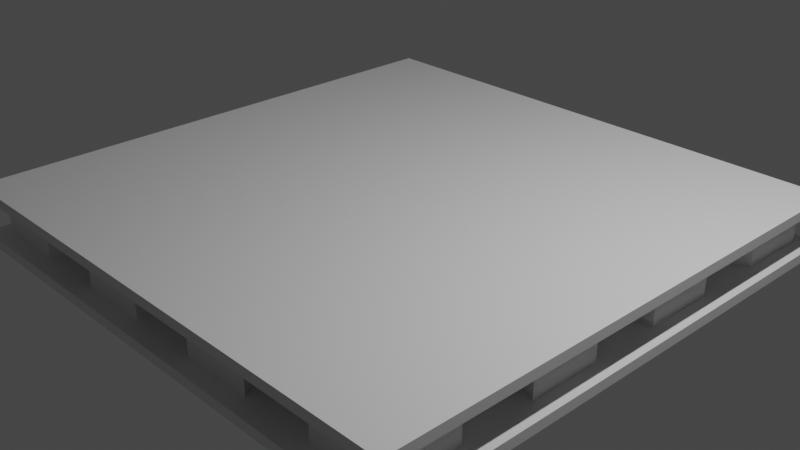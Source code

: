 # Source: platform.blend  (saved by Blender 3.4.6; exported with 4.5.12 LTS)
import bpy
from mathutils import Matrix  # noqa: F401  (used for matrix-valued properties, if any)

bpy.ops.wm.read_factory_settings(use_empty=True)
scene = bpy.context.scene
scene.name = 'Scene'

# ---- collections
col_collection = bpy.data.collections.new('Collection'); scene.collection.children.link(col_collection)

# ---- materials (node trees are filled in below, after node groups)
mat_material = bpy.data.materials.new('Material')
mat_material.alpha_threshold = 0.0
mat_material.use_transparent_shadow = False
mat_material.roughness = 0.5
mat_material.line_color = (0.0, 0.0, 0.0, 1.0)

# ---- material node trees
mat_material.use_nodes = True; mat_material.node_tree.nodes.clear()
_N = mat_material.node_tree.nodes; _L = mat_material.node_tree.links
n0 = _N.new('ShaderNodeOutputMaterial'); n0.name = 'Material Output'; n0.location = (300, 300)
n1 = _N.new('ShaderNodeBsdfPrincipled'); n1.name = 'Principled BSDF'; n1.location = (10, 300)
n1.distribution = 'GGX'
n1.subsurface_method = 'RANDOM_WALK_SKIN'
n1.inputs[3].default_value = 1.45
n1.inputs[27].default_value = (0.0, 0.0, 0.0, 1.0)
n1.inputs[28].default_value = 1.0
_L.new(n1.outputs[0], n0.inputs[0])
n0.is_active_output = True

# ---- world
world_world = bpy.data.worlds.new('World'); scene.world = world_world
world_world.use_nodes = True; world_world.node_tree.nodes.clear()
_N = world_world.node_tree.nodes; _L = world_world.node_tree.links
n0 = _N.new('ShaderNodeOutputWorld'); n0.name = 'World Output'; n0.location = (300, 300)
n1 = _N.new('ShaderNodeBackground'); n1.name = 'Background'; n1.location = (10, 300)
n1.inputs[0].default_value = (0.05088, 0.05088, 0.05088, 1.0)
_L.new(n1.outputs[0], n0.inputs[0])
n0.is_active_output = True
world_world.color = (0.05088, 0.05088, 0.05088)
world_world.use_sun_shadow = False
world_world.sun_shadow_jitter_overblur = 0.0

# ---- cameras
cam_camera = bpy.data.cameras.new('Camera')
cam_camera.clip_end = 100.0
cam_camera.ortho_scale = 7.314

# ---- lights
light_light = bpy.data.lights.new('Light', 'POINT')
light_light.transmission_factor = 0.0
light_light.energy = 1000.0
light_light.shadow_soft_size = 0.1
light_light.shadow_maximum_resolution = 0.006
light_light.use_absolute_resolution = True

# ---- meshes
me_cube = bpy.data.meshes.new('Cube')
me_cube.from_pydata([(3.006, 3.006, 0.316), (3.006, 3.006, -0.316), (3.006, -3.006, 0.316), (3.006, -3.006, -0.316), (-3.006, 3.006, 0.316), (-3.006, 3.006, -0.316), (-3.006, -3.006, 0.316), (-3.006, -3.006, -0.316), (3.006, 3.006, 0.2048), (3.006, 3.006, -0.2048), (-3.006, -3.006, -0.2048), (-3.006, -3.006, 0.2048), (3.006, -3.006, 0.2048), (3.006, -3.006, -0.2048), (-3.006, 3.006, 0.2048), (-3.006, 3.006, -0.2048), (2.819, 2.819, 0.1921), (2.819, 2.819, -0.1921), (-2.819, -2.819, -0.1921), (-2.819, -2.819, 0.1921), (2.819, -2.819, 0.1921), (2.819, -2.819, -0.1921), (-2.819, 2.819, 0.1921), (-2.819, 2.819, -0.1921), (-3.006, 2.147, -0.316), (-3.006, 1.288, -0.316), (-3.006, 0.4294, -0.316), (-3.006, -0.4294, -0.316), (-3.006, -1.288, -0.316), (-3.006, -2.147, -0.316), (3.006, 2.147, 0.316), (3.006, 1.288, 0.316), (3.006, 0.4294, 0.316), (3.006, -0.4294, 0.316), (3.006, -1.288, 0.316), (3.006, -2.147, 0.316), (-3.006, -2.147, 0.316), (-3.006, -1.288, 0.316), (-3.006, -0.4294, 0.316), (-3.006, 0.4294, 0.316), (-3.006, 1.288, 0.316), (-3.006, 2.147, 0.316), (3.006, -2.147, -0.316), (3.006, -1.288, -0.316), (3.006, -0.4294, -0.316), (3.006, 0.4294, -0.316), (3.006, 1.288, -0.316), (3.006, 2.147, -0.316), (3.006, 2.147, -0.2048), (3.006, 1.288, -0.2048), (3.006, 0.4294, -0.2048), (3.006, -0.4294, -0.2048), (3.006, -1.288, -0.2048), (3.006, -2.147, -0.2048), (3.006, 2.147, 0.2048), (3.006, 1.288, 0.2048), (3.006, 0.4294, 0.2048), (3.006, -0.4294, 0.2048), (3.006, -1.288, 0.2048), (3.006, -2.147, 0.2048), (-3.006, -2.147, -0.2048), (-3.006, -1.288, -0.2048), (-3.006, -0.4294, -0.2048), (-3.006, 0.4294, -0.2048), (-3.006, 1.288, -0.2048), (-3.006, 2.147, -0.2048), (-3.006, -2.147, 0.2048), (-3.006, -1.288, 0.2048), (-3.006, -0.4294, 0.2048), (-3.006, 0.4294, 0.2048), (-3.006, 1.288, 0.2048), (-3.006, 2.147, 0.2048), (2.819, 2.014, -0.1921), (2.819, 1.208, -0.1921), (2.819, 0.4028, -0.1921), (2.819, -0.4028, -0.1921), (2.819, -1.208, -0.1921), (2.819, -2.014, -0.1921), (2.819, 2.014, 0.1921), (2.819, 1.208, 0.1921), (2.819, 0.4028, 0.1921), (2.819, -0.4028, 0.1921), (2.819, -1.208, 0.1921), (2.819, -2.014, 0.1921), (-2.819, -2.014, -0.1921), (-2.819, -1.208, -0.1921), (-2.819, -0.4028, -0.1921), (-2.819, 0.4028, -0.1921), (-2.819, 1.208, -0.1921), (-2.819, 2.014, -0.1921), (-2.819, -2.014, 0.1921), (-2.819, -1.208, 0.1921), (-2.819, -0.4028, 0.1921), (-2.819, 0.4028, 0.1921), (-2.819, 1.208, 0.1921), (-2.819, 2.014, 0.1921), (2.147, 3.006, -0.316), (1.288, 3.006, -0.316), (0.4294, 3.006, -0.316), (-0.4294, 3.006, -0.316), (-1.288, 3.006, -0.316), (-2.147, 3.006, -0.316), (2.147, -3.006, 0.316), (1.288, -3.006, 0.316), (0.4294, -3.006, 0.316), (-0.4294, -3.006, 0.316), (-1.288, -3.006, 0.316), (-2.147, -3.006, 0.316), (-2.147, -3.006, -0.316), (-1.288, -3.006, -0.316), (-0.4294, -3.006, -0.316), (0.4294, -3.006, -0.316), (1.288, -3.006, -0.316), (2.147, -3.006, -0.316), (-2.147, 3.006, 0.316), (-1.288, 3.006, 0.316), (-0.4294, 3.006, 0.316), (0.4294, 3.006, 0.316), (1.288, 3.006, 0.316), (2.147, 3.006, 0.316), (-2.147, 3.006, -0.2048), (-1.288, 3.006, -0.2048), (-0.4294, 3.006, -0.2048), (0.4294, 3.006, -0.2048), (1.288, 3.006, -0.2048), (2.147, 3.006, -0.2048), (-2.147, 3.006, 0.2048), (-1.288, 3.006, 0.2048), (-0.4294, 3.006, 0.2048), (0.4294, 3.006, 0.2048), (1.288, 3.006, 0.2048), (2.147, 3.006, 0.2048), (2.147, -3.006, -0.2048), (1.288, -3.006, -0.2048), (0.4294, -3.006, -0.2048), (-0.4294, -3.006, -0.2048), (-1.288, -3.006, -0.2048), (-2.147, -3.006, -0.2048), (2.147, -3.006, 0.2048), (1.288, -3.006, 0.2048), (0.4294, -3.006, 0.2048), (-0.4294, -3.006, 0.2048), (-1.288, -3.006, 0.2048), (-2.147, -3.006, 0.2048), (-2.014, 2.819, -0.1921), (-1.208, 2.819, -0.1921), (-0.4028, 2.819, -0.1921), (0.4028, 2.819, -0.1921), (1.208, 2.819, -0.1921), (2.014, 2.819, -0.1921), (-2.014, 2.819, 0.1921), (-1.208, 2.819, 0.1921), (-0.4028, 2.819, 0.1921), (0.4028, 2.819, 0.1921), (1.208, 2.819, 0.1921), (2.014, 2.819, 0.1921), (2.014, -2.819, -0.1921), (1.208, -2.819, -0.1921), (0.4028, -2.819, -0.1921), (-0.4028, -2.819, -0.1921), (-1.208, -2.819, -0.1921), (-2.014, -2.819, -0.1921), (2.014, -2.819, 0.1921), (1.208, -2.819, 0.1921), (0.4028, -2.819, 0.1921), (-0.4028, -2.819, 0.1921), (-1.208, -2.819, 0.1921), (-2.014, -2.819, 0.1921), (2.147, 2.147, -0.316), (1.288, 2.147, -0.316), (0.4294, 2.147, -0.316), (-0.4294, 2.147, -0.316), (-1.288, 2.147, -0.316), (-2.147, 2.147, -0.316), (2.147, 1.288, -0.316), (1.288, 1.288, -0.316), (0.4294, 1.288, -0.316), (-0.4294, 1.288, -0.316), (-1.288, 1.288, -0.316), (-2.147, 1.288, -0.316), (2.147, 0.4294, -0.316), (1.288, 0.4294, -0.316), (0.4294, 0.4294, -0.316), (-0.4294, 0.4294, -0.316), (-1.288, 0.4294, -0.316), (-2.147, 0.4294, -0.316), (2.147, -0.4294, -0.316), (1.288, -0.4294, -0.316), (0.4294, -0.4294, -0.316), (-0.4294, -0.4294, -0.316), (-1.288, -0.4294, -0.316), (-2.147, -0.4294, -0.316), (2.147, -1.288, -0.316), (1.288, -1.288, -0.316), (0.4294, -1.288, -0.316), (-0.4294, -1.288, -0.316), (-1.288, -1.288, -0.316), (-2.147, -1.288, -0.316), (2.147, -2.147, -0.316), (1.288, -2.147, -0.316), (0.4294, -2.147, -0.316), (-0.4294, -2.147, -0.316), (-1.288, -2.147, -0.316), (-2.147, -2.147, -0.316), (-2.147, 2.147, 0.316), (-1.288, 2.147, 0.316), (-0.4294, 2.147, 0.316), (0.4294, 2.147, 0.316), (1.288, 2.147, 0.316), (2.147, 2.147, 0.316), (-2.147, 1.288, 0.316), (-1.288, 1.288, 0.316), (-0.4294, 1.288, 0.316), (0.4294, 1.288, 0.316), (1.288, 1.288, 0.316), (2.147, 1.288, 0.316), (-2.147, 0.4294, 0.316), (-1.288, 0.4294, 0.316), (-0.4294, 0.4294, 0.316), (0.4294, 0.4294, 0.316), (1.288, 0.4294, 0.316), (2.147, 0.4294, 0.316), (-2.147, -0.4294, 0.316), (-1.288, -0.4294, 0.316), (-0.4294, -0.4294, 0.316), (0.4294, -0.4294, 0.316), (1.288, -0.4294, 0.316), (2.147, -0.4294, 0.316), (-2.147, -1.288, 0.316), (-1.288, -1.288, 0.316), (-0.4294, -1.288, 0.316), (0.4294, -1.288, 0.316), (1.288, -1.288, 0.316), (2.147, -1.288, 0.316), (-2.147, -2.147, 0.316), (-1.288, -2.147, 0.316), (-0.4294, -2.147, 0.316), (0.4294, -2.147, 0.316), (1.288, -2.147, 0.316), (2.147, -2.147, 0.316), (2.445, 1.746, -0.1666), (2.445, 1.048, -0.1666), (2.445, 0.3493, -0.1666), (2.445, -0.3493, -0.1666), (2.445, -1.048, -0.1666), (2.445, -1.746, -0.1666), (2.445, 1.746, 0.1666), (2.445, 1.048, 0.1666), (2.445, 0.3493, 0.1666), (2.445, -0.3493, 0.1666), (2.445, -1.048, 0.1666), (2.445, -1.746, 0.1666), (-2.445, -1.746, -0.1666), (-2.445, -1.048, -0.1666), (-2.445, -0.3493, -0.1666), (-2.445, 0.3493, -0.1666), (-2.445, 1.048, -0.1666), (-2.445, 1.746, -0.1666), (-2.445, -1.746, 0.1666), (-2.445, -1.048, 0.1666), (-2.445, -0.3493, 0.1666), (-2.445, 0.3493, 0.1666), (-2.445, 1.048, 0.1666), (-2.445, 1.746, 0.1666), (-1.746, 2.445, -0.1666), (-1.048, 2.445, -0.1666), (-0.3493, 2.445, -0.1666), (0.3493, 2.445, -0.1666), (1.048, 2.445, -0.1666), (1.746, 2.445, -0.1666), (-1.746, 2.445, 0.1666), (-1.048, 2.445, 0.1666), (-0.3493, 2.445, 0.1666), (0.3493, 2.445, 0.1666), (1.048, 2.445, 0.1666), (1.746, 2.445, 0.1666), (1.746, -2.445, -0.1666), (1.048, -2.445, -0.1666), (0.3493, -2.445, -0.1666), (-0.3493, -2.445, -0.1666), (-1.048, -2.445, -0.1666), (-1.746, -2.445, -0.1666), (1.746, -2.445, 0.1666), (1.048, -2.445, 0.1666), (0.3493, -2.445, 0.1666), (-0.3493, -2.445, 0.1666), (-1.048, -2.445, 0.1666), (-1.746, -2.445, 0.1666)], [], [(234, 36, 6, 107), (143, 107, 6, 11), (71, 41, 4, 14), (198, 42, 3, 113), (59, 35, 2, 12), (131, 119, 0, 8), (96, 125, 9, 1), (143, 11, 19, 167), (42, 53, 13, 3), (120, 15, 23, 144), (24, 65, 15, 5), (48, 9, 17, 72), (108, 137, 10, 7), (60, 10, 18, 84), (149, 155, 16, 17), (77, 83, 20, 21), (89, 95, 22, 23), (161, 167, 19, 18), (71, 14, 22, 95), (59, 12, 20, 83), (131, 8, 16, 155), (132, 13, 21, 156), (8, 54, 78, 16), (54, 55, 79, 78), (55, 56, 80, 79), (56, 57, 81, 80), (57, 58, 82, 81), (58, 59, 83, 82), (11, 66, 90, 19), (66, 67, 91, 90), (67, 68, 92, 91), (68, 69, 93, 92), (69, 70, 94, 93), (70, 71, 95, 94), (18, 19, 90, 84), (91, 85, 253, 259), (85, 91, 92, 86), (94, 95, 263, 262), (87, 93, 94, 88), (157, 156, 276, 277), (17, 16, 78, 72), (151, 145, 265, 271), (73, 79, 80, 74), (84, 90, 258, 252), (75, 81, 82, 76), (80, 81, 249, 248), (15, 65, 89, 23), (65, 64, 88, 89), (64, 63, 87, 88), (63, 62, 86, 87), (62, 61, 85, 86), (61, 60, 84, 85), (13, 53, 77, 21), (53, 52, 76, 77), (52, 51, 75, 76), (51, 50, 74, 75), (50, 49, 73, 74), (49, 48, 72, 73), (7, 10, 60, 29), (29, 60, 61, 28), (28, 61, 62, 27), (27, 62, 63, 26), (26, 63, 64, 25), (25, 64, 65, 24), (1, 9, 48, 47), (47, 48, 49, 46), (46, 49, 50, 45), (45, 50, 51, 44), (44, 51, 52, 43), (43, 52, 53, 42), (8, 0, 30, 54), (54, 30, 31, 55), (55, 31, 32, 56), (56, 32, 33, 57), (57, 33, 34, 58), (58, 34, 35, 59), (96, 1, 47, 168), (168, 47, 46, 174), (174, 46, 45, 180), (180, 45, 44, 186), (186, 44, 43, 192), (192, 43, 42, 198), (11, 6, 36, 66), (66, 36, 37, 67), (67, 37, 38, 68), (68, 38, 39, 69), (69, 39, 40, 70), (70, 40, 41, 71), (114, 4, 41, 204), (204, 41, 40, 210), (210, 40, 39, 216), (216, 39, 38, 222), (222, 38, 37, 228), (228, 37, 36, 234), (34, 233, 239, 35), (233, 232, 238, 239), (232, 231, 237, 238), (231, 230, 236, 237), (230, 229, 235, 236), (229, 228, 234, 235), (33, 227, 233, 34), (227, 226, 232, 233), (226, 225, 231, 232), (225, 224, 230, 231), (224, 223, 229, 230), (223, 222, 228, 229), (32, 221, 227, 33), (221, 220, 226, 227), (220, 219, 225, 226), (219, 218, 224, 225), (218, 217, 223, 224), (217, 216, 222, 223), (31, 215, 221, 32), (215, 214, 220, 221), (214, 213, 219, 220), (213, 212, 218, 219), (212, 211, 217, 218), (211, 210, 216, 217), (30, 209, 215, 31), (209, 208, 214, 215), (208, 207, 213, 214), (207, 206, 212, 213), (206, 205, 211, 212), (205, 204, 210, 211), (0, 119, 209, 30), (119, 118, 208, 209), (118, 117, 207, 208), (117, 116, 206, 207), (116, 115, 205, 206), (115, 114, 204, 205), (28, 197, 203, 29), (197, 196, 202, 203), (196, 195, 201, 202), (195, 194, 200, 201), (194, 193, 199, 200), (193, 192, 198, 199), (27, 191, 197, 28), (191, 190, 196, 197), (190, 189, 195, 196), (189, 188, 194, 195), (188, 187, 193, 194), (187, 186, 192, 193), (26, 185, 191, 27), (185, 184, 190, 191), (184, 183, 189, 190), (183, 182, 188, 189), (182, 181, 187, 188), (181, 180, 186, 187), (25, 179, 185, 26), (179, 178, 184, 185), (178, 177, 183, 184), (177, 176, 182, 183), (176, 175, 181, 182), (175, 174, 180, 181), (24, 173, 179, 25), (173, 172, 178, 179), (172, 171, 177, 178), (171, 170, 176, 177), (170, 169, 175, 176), (169, 168, 174, 175), (5, 101, 173, 24), (101, 100, 172, 173), (100, 99, 171, 172), (99, 98, 170, 171), (98, 97, 169, 170), (97, 96, 168, 169), (10, 137, 161, 18), (137, 136, 160, 161), (136, 135, 159, 160), (135, 134, 158, 159), (134, 133, 157, 158), (133, 132, 156, 157), (14, 126, 150, 22), (126, 127, 151, 150), (127, 128, 152, 151), (128, 129, 153, 152), (129, 130, 154, 153), (130, 131, 155, 154), (21, 20, 162, 156), (144, 150, 270, 264), (157, 163, 164, 158), (92, 93, 261, 260), (159, 165, 166, 160), (154, 155, 275, 274), (23, 22, 150, 144), (167, 161, 281, 287), (145, 151, 152, 146), (78, 79, 247, 246), (147, 153, 154, 148), (83, 77, 245, 251), (3, 13, 132, 113), (113, 132, 133, 112), (112, 133, 134, 111), (111, 134, 135, 110), (110, 135, 136, 109), (109, 136, 137, 108), (9, 125, 149, 17), (125, 124, 148, 149), (124, 123, 147, 148), (123, 122, 146, 147), (122, 121, 145, 146), (121, 120, 144, 145), (12, 138, 162, 20), (138, 139, 163, 162), (139, 140, 164, 163), (140, 141, 165, 164), (141, 142, 166, 165), (142, 143, 167, 166), (5, 15, 120, 101), (101, 120, 121, 100), (100, 121, 122, 99), (99, 122, 123, 98), (98, 123, 124, 97), (97, 124, 125, 96), (14, 4, 114, 126), (126, 114, 115, 127), (127, 115, 116, 128), (128, 116, 117, 129), (129, 117, 118, 130), (130, 118, 119, 131), (29, 203, 108, 7), (203, 202, 109, 108), (202, 201, 110, 109), (201, 200, 111, 110), (200, 199, 112, 111), (199, 198, 113, 112), (12, 2, 102, 138), (138, 102, 103, 139), (139, 103, 104, 140), (140, 104, 105, 141), (141, 105, 106, 142), (142, 106, 107, 143), (35, 239, 102, 2), (239, 238, 103, 102), (238, 237, 104, 103), (237, 236, 105, 104), (236, 235, 106, 105), (235, 234, 107, 106), (252, 258, 259, 253), (254, 260, 261, 255), (256, 262, 263, 257), (240, 246, 247, 241), (242, 248, 249, 243), (244, 250, 251, 245), (276, 282, 283, 277), (278, 284, 285, 279), (280, 286, 287, 281), (264, 270, 271, 265), (266, 272, 273, 267), (268, 274, 275, 269), (146, 152, 272, 266), (145, 144, 264, 265), (82, 83, 251, 250), (86, 92, 260, 254), (153, 147, 267, 273), (159, 158, 278, 279), (93, 87, 255, 261), (148, 154, 274, 268), (147, 146, 266, 267), (85, 84, 252, 253), (88, 94, 262, 256), (155, 149, 269, 275), (161, 160, 280, 281), (95, 89, 257, 263), (73, 72, 240, 241), (149, 148, 268, 269), (87, 86, 254, 255), (72, 78, 246, 240), (162, 163, 283, 282), (156, 162, 282, 276), (79, 73, 241, 247), (75, 74, 242, 243), (163, 157, 277, 283), (150, 151, 271, 270), (89, 88, 256, 257), (74, 80, 248, 242), (164, 165, 285, 284), (158, 164, 284, 278), (81, 75, 243, 249), (77, 76, 244, 245), (165, 159, 279, 285), (152, 153, 273, 272), (90, 91, 259, 258), (76, 82, 250, 244), (166, 167, 287, 286), (160, 166, 286, 280)])
_uv = me_cube.uv_layers.new(name='UVMap')
_uv.uv.foreach_set('vector', [0.8393, 0.7143, 0.875, 0.7143, 0.875, 0.75, 0.8393, 0.75, 0.5417, 0.9643, 0.625, 0.9643, 0.625, 1.0, 0.5417, 1.0, 0.5417, 0.2143, 0.625, 0.2143, 0.625, 0.25, 0.5417, 0.25, 0.3393, 0.7143, 0.375, 0.7143, 0.375, 0.75, 0.3393, 0.75, 0.5417, 0.7143, 0.625, 0.7143, 0.625, 0.75, 0.5417, 0.75, 0.5417, 0.4643, 0.625, 0.4643, 0.625, 0.5, 0.5417, 0.5, 0.375, 0.4643, 0.4583, 0.4643, 0.4583, 0.5, 0.375, 0.5, 0.5417, 0.9643, 0.5417, 1.0, 0.5417, 1.0, 0.5417, 0.9643, 0.375, 0.7143, 0.4583, 0.7143, 0.4583, 0.75, 0.375, 0.75, 0.4583, 0.2857, 0.4583, 0.25, 0.4583, 0.25, 0.4583, 0.2857, 0.375, 0.2143, 0.4583, 0.2143, 0.4583, 0.25, 0.375, 0.25, 0.4583, 0.5357, 0.4583, 0.5, 0.4583, 0.5, 0.4583, 0.5357, 0.375, 0.9643, 0.4583, 0.9643, 0.4583, 1.0, 0.375, 1.0, 0.4583, 0.03571, 0.4583, 0.0, 0.4583, 0.0, 0.4583, 0.03571, 0.4583, 0.4643, 0.5417, 0.4643, 0.5417, 0.5, 0.4583, 0.5, 0.4583, 0.7143, 0.5417, 0.7143, 0.5417, 0.75, 0.4583, 0.75, 0.4583, 0.2143, 0.5417, 0.2143, 0.5417, 0.25, 0.4583, 0.25, 0.4583, 0.9643, 0.5417, 0.9643, 0.5417, 1.0, 0.4583, 1.0, 0.5417, 0.2143, 0.5417, 0.25, 0.5417, 0.25, 0.5417, 0.2143, 0.5417, 0.7143, 0.5417, 0.75, 0.5417, 0.75, 0.5417, 0.7143, 0.5417, 0.4643, 0.5417, 0.5, 0.5417, 0.5, 0.5417, 0.4643, 0.4583, 0.7857, 0.4583, 0.75, 0.4583, 0.75, 0.4583, 0.7857, 0.5417, 0.5, 0.5417, 0.5357, 0.5417, 0.5357, 0.5417, 0.5, 0.5417, 0.5357, 0.5417, 0.5714, 0.5417, 0.5714, 0.5417, 0.5357, 0.5417, 0.5714, 0.5417, 0.6071, 0.5417, 0.6071, 0.5417, 0.5714, 0.5417, 0.6071, 0.5417, 0.6429, 0.5417, 0.6429, 0.5417, 0.6071, 0.5417, 0.6429, 0.5417, 0.6786, 0.5417, 0.6786, 0.5417, 0.6429, 0.5417, 0.6786, 0.5417, 0.7143, 0.5417, 0.7143, 0.5417, 0.6786, 0.5417, 0.0, 0.5417, 0.03571, 0.5417, 0.03571, 0.5417, 0.0, 0.5417, 0.03571, 0.5417, 0.07143, 0.5417, 0.07143, 0.5417, 0.03571, 0.5417, 0.07143, 0.5417, 0.1071, 0.5417, 0.1071, 0.5417, 0.07143, 0.5417, 0.1071, 0.5417, 0.1429, 0.5417, 0.1429, 0.5417, 0.1071, 0.5417, 0.1429, 0.5417, 0.1786, 0.5417, 0.1786, 0.5417, 0.1429, 0.5417, 0.1786, 0.5417, 0.2143, 0.5417, 0.2143, 0.5417, 0.1786, 0.4583, 0.0, 0.5417, 0.0, 0.5417, 0.03571, 0.4583, 0.03571, 0.5417, 0.07143, 0.4583, 0.07143, 0.4583, 0.07143, 0.5417, 0.07143, 0.4583, 0.07143, 0.5417, 0.07143, 0.5417, 0.1071, 0.4583, 0.1071, 0.5417, 0.1786, 0.5417, 0.2143, 0.5417, 0.2143, 0.5417, 0.1786, 0.4583, 0.1429, 0.5417, 0.1429, 0.5417, 0.1786, 0.4583, 0.1786, 0.4583, 0.8214, 0.4583, 0.7857, 0.4583, 0.7857, 0.4583, 0.8214, 0.4583, 0.5, 0.5417, 0.5, 0.5417, 0.5357, 0.4583, 0.5357, 0.5417, 0.3214, 0.4583, 0.3214, 0.4583, 0.3214, 0.5417, 0.3214, 0.4583, 0.5714, 0.5417, 0.5714, 0.5417, 0.6071, 0.4583, 0.6071, 0.4583, 0.03571, 0.5417, 0.03571, 0.5417, 0.03571, 0.4583, 0.03571, 0.4583, 0.6429, 0.5417, 0.6429, 0.5417, 0.6786, 0.4583, 0.6786, 0.5417, 0.6071, 0.5417, 0.6429, 0.5417, 0.6429, 0.5417, 0.6071, 0.4583, 0.25, 0.4583, 0.2143, 0.4583, 0.2143, 0.4583, 0.25, 0.4583, 0.2143, 0.4583, 0.1786, 0.4583, 0.1786, 0.4583, 0.2143, 0.4583, 0.1786, 0.4583, 0.1429, 0.4583, 0.1429, 0.4583, 0.1786, 0.4583, 0.1429, 0.4583, 0.1071, 0.4583, 0.1071, 0.4583, 0.1429, 0.4583, 0.1071, 0.4583, 0.07143, 0.4583, 0.07143, 0.4583, 0.1071, 0.4583, 0.07143, 0.4583, 0.03571, 0.4583, 0.03571, 0.4583, 0.07143, 0.4583, 0.75, 0.4583, 0.7143, 0.4583, 0.7143, 0.4583, 0.75, 0.4583, 0.7143, 0.4583, 0.6786, 0.4583, 0.6786, 0.4583, 0.7143, 0.4583, 0.6786, 0.4583, 0.6429, 0.4583, 0.6429, 0.4583, 0.6786, 0.4583, 0.6429, 0.4583, 0.6071, 0.4583, 0.6071, 0.4583, 0.6429, 0.4583, 0.6071, 0.4583, 0.5714, 0.4583, 0.5714, 0.4583, 0.6071, 0.4583, 0.5714, 0.4583, 0.5357, 0.4583, 0.5357, 0.4583, 0.5714, 0.375, 0.0, 0.4583, 0.0, 0.4583, 0.03571, 0.375, 0.03571, 0.375, 0.03571, 0.4583, 0.03571, 0.4583, 0.07143, 0.375, 0.07143, 0.375, 0.07143, 0.4583, 0.07143, 0.4583, 0.1071, 0.375, 0.1071, 0.375, 0.1071, 0.4583, 0.1071, 0.4583, 0.1429, 0.375, 0.1429, 0.375, 0.1429, 0.4583, 0.1429, 0.4583, 0.1786, 0.375, 0.1786, 0.375, 0.1786, 0.4583, 0.1786, 0.4583, 0.2143, 0.375, 0.2143, 0.375, 0.5, 0.4583, 0.5, 0.4583, 0.5357, 0.375, 0.5357, 0.375, 0.5357, 0.4583, 0.5357, 0.4583, 0.5714, 0.375, 0.5714, 0.375, 0.5714, 0.4583, 0.5714, 0.4583, 0.6071, 0.375, 0.6071, 0.375, 0.6071, 0.4583, 0.6071, 0.4583, 0.6429, 0.375, 0.6429, 0.375, 0.6429, 0.4583, 0.6429, 0.4583, 0.6786, 0.375, 0.6786, 0.375, 0.6786, 0.4583, 0.6786, 0.4583, 0.7143, 0.375, 0.7143, 0.5417, 0.5, 0.625, 0.5, 0.625, 0.5357, 0.5417, 0.5357, 0.5417, 0.5357, 0.625, 0.5357, 0.625, 0.5714, 0.5417, 0.5714, 0.5417, 0.5714, 0.625, 0.5714, 0.625, 0.6071, 0.5417, 0.6071, 0.5417, 0.6071, 0.625, 0.6071, 0.625, 0.6429, 0.5417, 0.6429, 0.5417, 0.6429, 0.625, 0.6429, 0.625, 0.6786, 0.5417, 0.6786, 0.5417, 0.6786, 0.625, 0.6786, 0.625, 0.7143, 0.5417, 0.7143, 0.3393, 0.5, 0.375, 0.5, 0.375, 0.5357, 0.3393, 0.5357, 0.3393, 0.5357, 0.375, 0.5357, 0.375, 0.5714, 0.3393, 0.5714, 0.3393, 0.5714, 0.375, 0.5714, 0.375, 0.6071, 0.3393, 0.6071, 0.3393, 0.6071, 0.375, 0.6071, 0.375, 0.6429, 0.3393, 0.6429, 0.3393, 0.6429, 0.375, 0.6429, 0.375, 0.6786, 0.3393, 0.6786, 0.3393, 0.6786, 0.375, 0.6786, 0.375, 0.7143, 0.3393, 0.7143, 0.5417, 0.0, 0.625, 0.0, 0.625, 0.03571, 0.5417, 0.03571, 0.5417, 0.03571, 0.625, 0.03571, 0.625, 0.07143, 0.5417, 0.07143, 0.5417, 0.07143, 0.625, 0.07143, 0.625, 0.1071, 0.5417, 0.1071, 0.5417, 0.1071, 0.625, 0.1071, 0.625, 0.1429, 0.5417, 0.1429, 0.5417, 0.1429, 0.625, 0.1429, 0.625, 0.1786, 0.5417, 0.1786, 0.5417, 0.1786, 0.625, 0.1786, 0.625, 0.2143, 0.5417, 0.2143, 0.8393, 0.5, 0.875, 0.5, 0.875, 0.5357, 0.8393, 0.5357, 0.8393, 0.5357, 0.875, 0.5357, 0.875, 0.5714, 0.8393, 0.5714, 0.8393, 0.5714, 0.875, 0.5714, 0.875, 0.6071, 0.8393, 0.6071, 0.8393, 0.6071, 0.875, 0.6071, 0.875, 0.6429, 0.8393, 0.6429, 0.8393, 0.6429, 0.875, 0.6429, 0.875, 0.6786, 0.8393, 0.6786, 0.8393, 0.6786, 0.875, 0.6786, 0.875, 0.7143, 0.8393, 0.7143, 0.625, 0.6786, 0.6607, 0.6786, 0.6607, 0.7143, 0.625, 0.7143, 0.6607, 0.6786, 0.6964, 0.6786, 0.6964, 0.7143, 0.6607, 0.7143, 0.6964, 0.6786, 0.7321, 0.6786, 0.7321, 0.7143, 0.6964, 0.7143, 0.7321, 0.6786, 0.7679, 0.6786, 0.7679, 0.7143, 0.7321, 0.7143, 0.7679, 0.6786, 0.8036, 0.6786, 0.8036, 0.7143, 0.7679, 0.7143, 0.8036, 0.6786, 0.8393, 0.6786, 0.8393, 0.7143, 0.8036, 0.7143, 0.625, 0.6429, 0.6607, 0.6429, 0.6607, 0.6786, 0.625, 0.6786, 0.6607, 0.6429, 0.6964, 0.6429, 0.6964, 0.6786, 0.6607, 0.6786, 0.6964, 0.6429, 0.7321, 0.6429, 0.7321, 0.6786, 0.6964, 0.6786, 0.7321, 0.6429, 0.7679, 0.6429, 0.7679, 0.6786, 0.7321, 0.6786, 0.7679, 0.6429, 0.8036, 0.6429, 0.8036, 0.6786, 0.7679, 0.6786, 0.8036, 0.6429, 0.8393, 0.6429, 0.8393, 0.6786, 0.8036, 0.6786, 0.625, 0.6071, 0.6607, 0.6071, 0.6607, 0.6429, 0.625, 0.6429, 0.6607, 0.6071, 0.6964, 0.6071, 0.6964, 0.6429, 0.6607, 0.6429, 0.6964, 0.6071, 0.7321, 0.6071, 0.7321, 0.6429, 0.6964, 0.6429, 0.7321, 0.6071, 0.7679, 0.6071, 0.7679, 0.6429, 0.7321, 0.6429, 0.7679, 0.6071, 0.8036, 0.6071, 0.8036, 0.6429, 0.7679, 0.6429, 0.8036, 0.6071, 0.8393, 0.6071, 0.8393, 0.6429, 0.8036, 0.6429, 0.625, 0.5714, 0.6607, 0.5714, 0.6607, 0.6071, 0.625, 0.6071, 0.6607, 0.5714, 0.6964, 0.5714, 0.6964, 0.6071, 0.6607, 0.6071, 0.6964, 0.5714, 0.7321, 0.5714, 0.7321, 0.6071, 0.6964, 0.6071, 0.7321, 0.5714, 0.7679, 0.5714, 0.7679, 0.6071, 0.7321, 0.6071, 0.7679, 0.5714, 0.8036, 0.5714, 0.8036, 0.6071, 0.7679, 0.6071, 0.8036, 0.5714, 0.8393, 0.5714, 0.8393, 0.6071, 0.8036, 0.6071, 0.625, 0.5357, 0.6607, 0.5357, 0.6607, 0.5714, 0.625, 0.5714, 0.6607, 0.5357, 0.6964, 0.5357, 0.6964, 0.5714, 0.6607, 0.5714, 0.6964, 0.5357, 0.7321, 0.5357, 0.7321, 0.5714, 0.6964, 0.5714, 0.7321, 0.5357, 0.7679, 0.5357, 0.7679, 0.5714, 0.7321, 0.5714, 0.7679, 0.5357, 0.8036, 0.5357, 0.8036, 0.5714, 0.7679, 0.5714, 0.8036, 0.5357, 0.8393, 0.5357, 0.8393, 0.5714, 0.8036, 0.5714, 0.625, 0.5, 0.6607, 0.5, 0.6607, 0.5357, 0.625, 0.5357, 0.6607, 0.5, 0.6964, 0.5, 0.6964, 0.5357, 0.6607, 0.5357, 0.6964, 0.5, 0.7321, 0.5, 0.7321, 0.5357, 0.6964, 0.5357, 0.7321, 0.5, 0.7679, 0.5, 0.7679, 0.5357, 0.7321, 0.5357, 0.7679, 0.5, 0.8036, 0.5, 0.8036, 0.5357, 0.7679, 0.5357, 0.8036, 0.5, 0.8393, 0.5, 0.8393, 0.5357, 0.8036, 0.5357, 0.125, 0.6786, 0.1607, 0.6786, 0.1607, 0.7143, 0.125, 0.7143, 0.1607, 0.6786, 0.1964, 0.6786, 0.1964, 0.7143, 0.1607, 0.7143, 0.1964, 0.6786, 0.2321, 0.6786, 0.2321, 0.7143, 0.1964, 0.7143, 0.2321, 0.6786, 0.2679, 0.6786, 0.2679, 0.7143, 0.2321, 0.7143, 0.2679, 0.6786, 0.3036, 0.6786, 0.3036, 0.7143, 0.2679, 0.7143, 0.3036, 0.6786, 0.3393, 0.6786, 0.3393, 0.7143, 0.3036, 0.7143, 0.125, 0.6429, 0.1607, 0.6429, 0.1607, 0.6786, 0.125, 0.6786, 0.1607, 0.6429, 0.1964, 0.6429, 0.1964, 0.6786, 0.1607, 0.6786, 0.1964, 0.6429, 0.2321, 0.6429, 0.2321, 0.6786, 0.1964, 0.6786, 0.2321, 0.6429, 0.2679, 0.6429, 0.2679, 0.6786, 0.2321, 0.6786, 0.2679, 0.6429, 0.3036, 0.6429, 0.3036, 0.6786, 0.2679, 0.6786, 0.3036, 0.6429, 0.3393, 0.6429, 0.3393, 0.6786, 0.3036, 0.6786, 0.125, 0.6071, 0.1607, 0.6071, 0.1607, 0.6429, 0.125, 0.6429, 0.1607, 0.6071, 0.1964, 0.6071, 0.1964, 0.6429, 0.1607, 0.6429, 0.1964, 0.6071, 0.2321, 0.6071, 0.2321, 0.6429, 0.1964, 0.6429, 0.2321, 0.6071, 0.2679, 0.6071, 0.2679, 0.6429, 0.2321, 0.6429, 0.2679, 0.6071, 0.3036, 0.6071, 0.3036, 0.6429, 0.2679, 0.6429, 0.3036, 0.6071, 0.3393, 0.6071, 0.3393, 0.6429, 0.3036, 0.6429, 0.125, 0.5714, 0.1607, 0.5714, 0.1607, 0.6071, 0.125, 0.6071, 0.1607, 0.5714, 0.1964, 0.5714, 0.1964, 0.6071, 0.1607, 0.6071, 0.1964, 0.5714, 0.2321, 0.5714, 0.2321, 0.6071, 0.1964, 0.6071, 0.2321, 0.5714, 0.2679, 0.5714, 0.2679, 0.6071, 0.2321, 0.6071, 0.2679, 0.5714, 0.3036, 0.5714, 0.3036, 0.6071, 0.2679, 0.6071, 0.3036, 0.5714, 0.3393, 0.5714, 0.3393, 0.6071, 0.3036, 0.6071, 0.125, 0.5357, 0.1607, 0.5357, 0.1607, 0.5714, 0.125, 0.5714, 0.1607, 0.5357, 0.1964, 0.5357, 0.1964, 0.5714, 0.1607, 0.5714, 0.1964, 0.5357, 0.2321, 0.5357, 0.2321, 0.5714, 0.1964, 0.5714, 0.2321, 0.5357, 0.2679, 0.5357, 0.2679, 0.5714, 0.2321, 0.5714, 0.2679, 0.5357, 0.3036, 0.5357, 0.3036, 0.5714, 0.2679, 0.5714, 0.3036, 0.5357, 0.3393, 0.5357, 0.3393, 0.5714, 0.3036, 0.5714, 0.125, 0.5, 0.1607, 0.5, 0.1607, 0.5357, 0.125, 0.5357, 0.1607, 0.5, 0.1964, 0.5, 0.1964, 0.5357, 0.1607, 0.5357, 0.1964, 0.5, 0.2321, 0.5, 0.2321, 0.5357, 0.1964, 0.5357, 0.2321, 0.5, 0.2679, 0.5, 0.2679, 0.5357, 0.2321, 0.5357, 0.2679, 0.5, 0.3036, 0.5, 0.3036, 0.5357, 0.2679, 0.5357, 0.3036, 0.5, 0.3393, 0.5, 0.3393, 0.5357, 0.3036, 0.5357, 0.4583, 1.0, 0.4583, 0.9643, 0.4583, 0.9643, 0.4583, 1.0, 0.4583, 0.9643, 0.4583, 0.9286, 0.4583, 0.9286, 0.4583, 0.9643, 0.4583, 0.9286, 0.4583, 0.8929, 0.4583, 0.8929, 0.4583, 0.9286, 0.4583, 0.8929, 0.4583, 0.8571, 0.4583, 0.8571, 0.4583, 0.8929, 0.4583, 0.8571, 0.4583, 0.8214, 0.4583, 0.8214, 0.4583, 0.8571, 0.4583, 0.8214, 0.4583, 0.7857, 0.4583, 0.7857, 0.4583, 0.8214, 0.5417, 0.25, 0.5417, 0.2857, 0.5417, 0.2857, 0.5417, 0.25, 0.5417, 0.2857, 0.5417, 0.3214, 0.5417, 0.3214, 0.5417, 0.2857, 0.5417, 0.3214, 0.5417, 0.3571, 0.5417, 0.3571, 0.5417, 0.3214, 0.5417, 0.3571, 0.5417, 0.3929, 0.5417, 0.3929, 0.5417, 0.3571, 0.5417, 0.3929, 0.5417, 0.4286, 0.5417, 0.4286, 0.5417, 0.3929, 0.5417, 0.4286, 0.5417, 0.4643, 0.5417, 0.4643, 0.5417, 0.4286, 0.4583, 0.75, 0.5417, 0.75, 0.5417, 0.7857, 0.4583, 0.7857, 0.4583, 0.2857, 0.5417, 0.2857, 0.5417, 0.2857, 0.4583, 0.2857, 0.4583, 0.8214, 0.5417, 0.8214, 0.5417, 0.8571, 0.4583, 0.8571, 0.5417, 0.1071, 0.5417, 0.1429, 0.5417, 0.1429, 0.5417, 0.1071, 0.4583, 0.8929, 0.5417, 0.8929, 0.5417, 0.9286, 0.4583, 0.9286, 0.5417, 0.4286, 0.5417, 0.4643, 0.5417, 0.4643, 0.5417, 0.4286, 0.4583, 0.25, 0.5417, 0.25, 0.5417, 0.2857, 0.4583, 0.2857, 0.5417, 0.9643, 0.4583, 0.9643, 0.4583, 0.9643, 0.5417, 0.9643, 0.4583, 0.3214, 0.5417, 0.3214, 0.5417, 0.3571, 0.4583, 0.3571, 0.5417, 0.5357, 0.5417, 0.5714, 0.5417, 0.5714, 0.5417, 0.5357, 0.4583, 0.3929, 0.5417, 0.3929, 0.5417, 0.4286, 0.4583, 0.4286, 0.5417, 0.7143, 0.4583, 0.7143, 0.4583, 0.7143, 0.5417, 0.7143, 0.375, 0.75, 0.4583, 0.75, 0.4583, 0.7857, 0.375, 0.7857, 0.375, 0.7857, 0.4583, 0.7857, 0.4583, 0.8214, 0.375, 0.8214, 0.375, 0.8214, 0.4583, 0.8214, 0.4583, 0.8571, 0.375, 0.8571, 0.375, 0.8571, 0.4583, 0.8571, 0.4583, 0.8929, 0.375, 0.8929, 0.375, 0.8929, 0.4583, 0.8929, 0.4583, 0.9286, 0.375, 0.9286, 0.375, 0.9286, 0.4583, 0.9286, 0.4583, 0.9643, 0.375, 0.9643, 0.4583, 0.5, 0.4583, 0.4643, 0.4583, 0.4643, 0.4583, 0.5, 0.4583, 0.4643, 0.4583, 0.4286, 0.4583, 0.4286, 0.4583, 0.4643, 0.4583, 0.4286, 0.4583, 0.3929, 0.4583, 0.3929, 0.4583, 0.4286, 0.4583, 0.3929, 0.4583, 0.3571, 0.4583, 0.3571, 0.4583, 0.3929, 0.4583, 0.3571, 0.4583, 0.3214, 0.4583, 0.3214, 0.4583, 0.3571, 0.4583, 0.3214, 0.4583, 0.2857, 0.4583, 0.2857, 0.4583, 0.3214, 0.5417, 0.75, 0.5417, 0.7857, 0.5417, 0.7857, 0.5417, 0.75, 0.5417, 0.7857, 0.5417, 0.8214, 0.5417, 0.8214, 0.5417, 0.7857, 0.5417, 0.8214, 0.5417, 0.8571, 0.5417, 0.8571, 0.5417, 0.8214, 0.5417, 0.8571, 0.5417, 0.8929, 0.5417, 0.8929, 0.5417, 0.8571, 0.5417, 0.8929, 0.5417, 0.9286, 0.5417, 0.9286, 0.5417, 0.8929, 0.5417, 0.9286, 0.5417, 0.9643, 0.5417, 0.9643, 0.5417, 0.9286, 0.375, 0.25, 0.4583, 0.25, 0.4583, 0.2857, 0.375, 0.2857, 0.375, 0.2857, 0.4583, 0.2857, 0.4583, 0.3214, 0.375, 0.3214, 0.375, 0.3214, 0.4583, 0.3214, 0.4583, 0.3571, 0.375, 0.3571, 0.375, 0.3571, 0.4583, 0.3571, 0.4583, 0.3929, 0.375, 0.3929, 0.375, 0.3929, 0.4583, 0.3929, 0.4583, 0.4286, 0.375, 0.4286, 0.375, 0.4286, 0.4583, 0.4286, 0.4583, 0.4643, 0.375, 0.4643, 0.5417, 0.25, 0.625, 0.25, 0.625, 0.2857, 0.5417, 0.2857, 0.5417, 0.2857, 0.625, 0.2857, 0.625, 0.3214, 0.5417, 0.3214, 0.5417, 0.3214, 0.625, 0.3214, 0.625, 0.3571, 0.5417, 0.3571, 0.5417, 0.3571, 0.625, 0.3571, 0.625, 0.3929, 0.5417, 0.3929, 0.5417, 0.3929, 0.625, 0.3929, 0.625, 0.4286, 0.5417, 0.4286, 0.5417, 0.4286, 0.625, 0.4286, 0.625, 0.4643, 0.5417, 0.4643, 0.125, 0.7143, 0.1607, 0.7143, 0.1607, 0.75, 0.125, 0.75, 0.1607, 0.7143, 0.1964, 0.7143, 0.1964, 0.75, 0.1607, 0.75, 0.1964, 0.7143, 0.2321, 0.7143, 0.2321, 0.75, 0.1964, 0.75, 0.2321, 0.7143, 0.2679, 0.7143, 0.2679, 0.75, 0.2321, 0.75, 0.2679, 0.7143, 0.3036, 0.7143, 0.3036, 0.75, 0.2679, 0.75, 0.3036, 0.7143, 0.3393, 0.7143, 0.3393, 0.75, 0.3036, 0.75, 0.5417, 0.75, 0.625, 0.75, 0.625, 0.7857, 0.5417, 0.7857, 0.5417, 0.7857, 0.625, 0.7857, 0.625, 0.8214, 0.5417, 0.8214, 0.5417, 0.8214, 0.625, 0.8214, 0.625, 0.8571, 0.5417, 0.8571, 0.5417, 0.8571, 0.625, 0.8571, 0.625, 0.8929, 0.5417, 0.8929, 0.5417, 0.8929, 0.625, 0.8929, 0.625, 0.9286, 0.5417, 0.9286, 0.5417, 0.9286, 0.625, 0.9286, 0.625, 0.9643, 0.5417, 0.9643, 0.625, 0.7143, 0.6607, 0.7143, 0.6607, 0.75, 0.625, 0.75, 0.6607, 0.7143, 0.6964, 0.7143, 0.6964, 0.75, 0.6607, 0.75, 0.6964, 0.7143, 0.7321, 0.7143, 0.7321, 0.75, 0.6964, 0.75, 0.7321, 0.7143, 0.7679, 0.7143, 0.7679, 0.75, 0.7321, 0.75, 0.7679, 0.7143, 0.8036, 0.7143, 0.8036, 0.75, 0.7679, 0.75, 0.8036, 0.7143, 0.8393, 0.7143, 0.8393, 0.75, 0.8036, 0.75, 0.4583, 0.03571, 0.5417, 0.03571, 0.5417, 0.07143, 0.4583, 0.07143, 0.4583, 0.1071, 0.5417, 0.1071, 0.5417, 0.1429, 0.4583, 0.1429, 0.4583, 0.1786, 0.5417, 0.1786, 0.5417, 0.2143, 0.4583, 0.2143, 0.4583, 0.5357, 0.5417, 0.5357, 0.5417, 0.5714, 0.4583, 0.5714, 0.4583, 0.6071, 0.5417, 0.6071, 0.5417, 0.6429, 0.4583, 0.6429, 0.4583, 0.6786, 0.5417, 0.6786, 0.5417, 0.7143, 0.4583, 0.7143, 0.4583, 0.7857, 0.5417, 0.7857, 0.5417, 0.8214, 0.4583, 0.8214, 0.4583, 0.8571, 0.5417, 0.8571, 0.5417, 0.8929, 0.4583, 0.8929, 0.4583, 0.9286, 0.5417, 0.9286, 0.5417, 0.9643, 0.4583, 0.9643, 0.4583, 0.2857, 0.5417, 0.2857, 0.5417, 0.3214, 0.4583, 0.3214, 0.4583, 0.3571, 0.5417, 0.3571, 0.5417, 0.3929, 0.4583, 0.3929, 0.4583, 0.4286, 0.5417, 0.4286, 0.5417, 0.4643, 0.4583, 0.4643, 0.4583, 0.3571, 0.5417, 0.3571, 0.5417, 0.3571, 0.4583, 0.3571, 0.4583, 0.3214, 0.4583, 0.2857, 0.4583, 0.2857, 0.4583, 0.3214, 0.5417, 0.6786, 0.5417, 0.7143, 0.5417, 0.7143, 0.5417, 0.6786, 0.4583, 0.1071, 0.5417, 0.1071, 0.5417, 0.1071, 0.4583, 0.1071, 0.5417, 0.3929, 0.4583, 0.3929, 0.4583, 0.3929, 0.5417, 0.3929, 0.4583, 0.8929, 0.4583, 0.8571, 0.4583, 0.8571, 0.4583, 0.8929, 0.5417, 0.1429, 0.4583, 0.1429, 0.4583, 0.1429, 0.5417, 0.1429, 0.4583, 0.4286, 0.5417, 0.4286, 0.5417, 0.4286, 0.4583, 0.4286, 0.4583, 0.3929, 0.4583, 0.3571, 0.4583, 0.3571, 0.4583, 0.3929, 0.4583, 0.07143, 0.4583, 0.03571, 0.4583, 0.03571, 0.4583, 0.07143, 0.4583, 0.1786, 0.5417, 0.1786, 0.5417, 0.1786, 0.4583, 0.1786, 0.5417, 0.4643, 0.4583, 0.4643, 0.4583, 0.4643, 0.5417, 0.4643, 0.4583, 0.9643, 0.4583, 0.9286, 0.4583, 0.9286, 0.4583, 0.9643, 0.5417, 0.2143, 0.4583, 0.2143, 0.4583, 0.2143, 0.5417, 0.2143, 0.4583, 0.5714, 0.4583, 0.5357, 0.4583, 0.5357, 0.4583, 0.5714, 0.4583, 0.4643, 0.4583, 0.4286, 0.4583, 0.4286, 0.4583, 0.4643, 0.4583, 0.1429, 0.4583, 0.1071, 0.4583, 0.1071, 0.4583, 0.1429, 0.4583, 0.5357, 0.5417, 0.5357, 0.5417, 0.5357, 0.4583, 0.5357, 0.5417, 0.7857, 0.5417, 0.8214, 0.5417, 0.8214, 0.5417, 0.7857, 0.4583, 0.7857, 0.5417, 0.7857, 0.5417, 0.7857, 0.4583, 0.7857, 0.5417, 0.5714, 0.4583, 0.5714, 0.4583, 0.5714, 0.5417, 0.5714, 0.4583, 0.6429, 0.4583, 0.6071, 0.4583, 0.6071, 0.4583, 0.6429, 0.5417, 0.8214, 0.4583, 0.8214, 0.4583, 0.8214, 0.5417, 0.8214, 0.5417, 0.2857, 0.5417, 0.3214, 0.5417, 0.3214, 0.5417, 0.2857, 0.4583, 0.2143, 0.4583, 0.1786, 0.4583, 0.1786, 0.4583, 0.2143, 0.4583, 0.6071, 0.5417, 0.6071, 0.5417, 0.6071, 0.4583, 0.6071, 0.5417, 0.8571, 0.5417, 0.8929, 0.5417, 0.8929, 0.5417, 0.8571, 0.4583, 0.8571, 0.5417, 0.8571, 0.5417, 0.8571, 0.4583, 0.8571, 0.5417, 0.6429, 0.4583, 0.6429, 0.4583, 0.6429, 0.5417, 0.6429, 0.4583, 0.7143, 0.4583, 0.6786, 0.4583, 0.6786, 0.4583, 0.7143, 0.5417, 0.8929, 0.4583, 0.8929, 0.4583, 0.8929, 0.5417, 0.8929, 0.5417, 0.3571, 0.5417, 0.3929, 0.5417, 0.3929, 0.5417, 0.3571, 0.5417, 0.03571, 0.5417, 0.07143, 0.5417, 0.07143, 0.5417, 0.03571, 0.4583, 0.6786, 0.5417, 0.6786, 0.5417, 0.6786, 0.4583, 0.6786, 0.5417, 0.9286, 0.5417, 0.9643, 0.5417, 0.9643, 0.5417, 0.9286, 0.4583, 0.9286, 0.5417, 0.9286, 0.5417, 0.9286, 0.4583, 0.9286])
me_cube.materials.append(mat_material)
me_cube.use_mirror_vertex_groups = False
me_cube.update()

# ---- objects
ob_cube = bpy.data.objects.new('Cube', me_cube)
ob_light = bpy.data.objects.new('Light', light_light)
ob_camera = bpy.data.objects.new('Camera', cam_camera)

# ---- transforms, parenting, visibility, modifiers, constraints
ob_cube.location = (0.0, 0.0, 0.0)
ob_cube.lock_rotations_4d = False
ob_cube.empty_display_type = 'ARROWS'
ob_cube.lineart.crease_threshold = 0.0
ob_light.location = (4.076, 1.005, 5.904)
ob_light.rotation_euler = (0.6503, 0.05522, 1.866)
ob_light.lock_rotations_4d = False
ob_light.empty_display_type = 'ARROWS'
ob_light.color = (0.0, 0.0, 0.0, 0.0)
ob_light.lineart.crease_threshold = 0.0
ob_camera.location = (7.359, -6.926, 4.958)
ob_camera.rotation_euler = (1.109, 0.0, 0.8149)
ob_camera.lock_rotations_4d = False
ob_camera.empty_display_type = 'ARROWS'
ob_camera.color = (0.0, 0.0, 0.0, 0.0)
ob_camera.display_type = 'WIRE'
ob_camera.lineart.crease_threshold = 0.0

# ---- collection membership
col_collection.objects.link(ob_cube)
col_collection.objects.link(ob_light)
col_collection.objects.link(ob_camera)

# ---- scene / render settings (as saved in the file)
scene.camera = ob_camera
scene.frame_start = 1; scene.frame_end = 250; scene.frame_set(1)
scene.render.engine = 'BLENDER_EEVEE_NEXT'
scene.cycles.sampling_pattern = 'TABULATED_SOBOL'
scene.cycles.use_light_tree = False
scene.view_settings.view_transform = 'Filmic'
bpy.context.view_layer.update()
